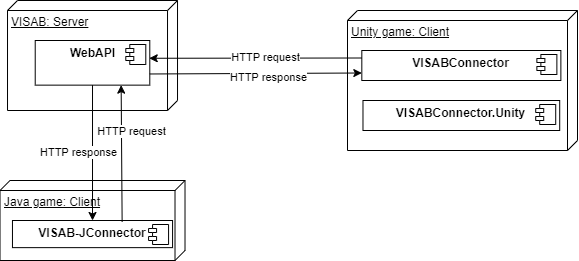

The diagram above was exported from draw.io. Its source (the exported page's mxGraphModel, read from the mxfile embedded in the PNG):
<mxGraphModel dx="5778" dy="3517" grid="1" gridSize="10" guides="1" tooltips="1" connect="1" arrows="1" fold="1" page="1" pageScale="1" pageWidth="827" pageHeight="1169" math="0" shadow="0">
  <root>
    <mxCell id="0" />
    <mxCell id="1" parent="0" />
    <mxCell id="7zivlN3sSsWHKRMh4bos-41" value="VISAB: Server" style="verticalAlign=top;align=left;spacingTop=8;spacingLeft=2;spacingRight=12;shape=cube;size=10;direction=south;fontStyle=4;html=1;container=1;" vertex="1" parent="1">
      <mxGeometry x="-1580" y="-1140" width="170.01" height="110" as="geometry" />
    </mxCell>
    <mxCell id="7zivlN3sSsWHKRMh4bos-39" value="&lt;p style=&quot;margin: 0px ; margin-top: 6px ; text-align: center&quot;&gt;&lt;b&gt;WebAPI&lt;/b&gt;&lt;/p&gt;&lt;p style=&quot;margin: 0px ; margin-left: 8px&quot;&gt;&lt;br&gt;&lt;/p&gt;" style="align=left;overflow=fill;html=1;dropTarget=0;" vertex="1" parent="7zivlN3sSsWHKRMh4bos-41">
      <mxGeometry x="27.72" y="40" width="114.57" height="44.64" as="geometry" />
    </mxCell>
    <mxCell id="7zivlN3sSsWHKRMh4bos-40" value="" style="shape=component;jettyWidth=8;jettyHeight=4;" vertex="1" parent="7zivlN3sSsWHKRMh4bos-39">
      <mxGeometry x="1" width="20" height="20" relative="1" as="geometry">
        <mxPoint x="-24" y="4" as="offset" />
      </mxGeometry>
    </mxCell>
    <mxCell id="7zivlN3sSsWHKRMh4bos-42" value="Unity game: Client" style="verticalAlign=top;align=left;spacingTop=8;spacingLeft=2;spacingRight=12;shape=cube;size=10;direction=south;fontStyle=4;html=1;container=1;" vertex="1" parent="1">
      <mxGeometry x="-1240" y="-1130" width="230" height="140" as="geometry" />
    </mxCell>
    <mxCell id="7zivlN3sSsWHKRMh4bos-43" value="&lt;p style=&quot;margin: 0px ; margin-top: 6px ; text-align: center&quot;&gt;&lt;b&gt;VISABConnector&lt;/b&gt;&lt;/p&gt;&lt;p style=&quot;margin: 0px ; margin-left: 8px&quot;&gt;&lt;br&gt;&lt;/p&gt;" style="align=left;overflow=fill;html=1;dropTarget=0;" vertex="1" parent="7zivlN3sSsWHKRMh4bos-42">
      <mxGeometry x="14.32" y="40" width="199.05" height="30" as="geometry" />
    </mxCell>
    <mxCell id="7zivlN3sSsWHKRMh4bos-44" value="" style="shape=component;jettyWidth=8;jettyHeight=4;" vertex="1" parent="7zivlN3sSsWHKRMh4bos-43">
      <mxGeometry x="1" width="20" height="20" relative="1" as="geometry">
        <mxPoint x="-24" y="4" as="offset" />
      </mxGeometry>
    </mxCell>
    <mxCell id="7zivlN3sSsWHKRMh4bos-45" value="&lt;p style=&quot;margin: 0px ; margin-top: 6px ; text-align: center&quot;&gt;&lt;b&gt;VISABConnector.Unity&lt;/b&gt;&lt;/p&gt;&lt;p style=&quot;margin: 0px ; margin-left: 8px&quot;&gt;&lt;br&gt;&lt;/p&gt;" style="align=left;overflow=fill;html=1;dropTarget=0;" vertex="1" parent="7zivlN3sSsWHKRMh4bos-42">
      <mxGeometry x="15.48" y="90" width="196.73" height="30" as="geometry" />
    </mxCell>
    <mxCell id="7zivlN3sSsWHKRMh4bos-46" value="" style="shape=component;jettyWidth=8;jettyHeight=4;" vertex="1" parent="7zivlN3sSsWHKRMh4bos-45">
      <mxGeometry x="1" width="20" height="20" relative="1" as="geometry">
        <mxPoint x="-24" y="4" as="offset" />
      </mxGeometry>
    </mxCell>
    <mxCell id="7zivlN3sSsWHKRMh4bos-49" value="" style="endArrow=classic;html=1;entryX=0.995;entryY=0.398;entryDx=0;entryDy=0;exitX=0;exitY=0.25;exitDx=0;exitDy=0;entryPerimeter=0;" edge="1" parent="1" source="7zivlN3sSsWHKRMh4bos-43" target="7zivlN3sSsWHKRMh4bos-39">
      <mxGeometry relative="1" as="geometry">
        <mxPoint x="-1020" y="-830" as="sourcePoint" />
        <mxPoint x="-920" y="-830" as="targetPoint" />
      </mxGeometry>
    </mxCell>
    <mxCell id="7zivlN3sSsWHKRMh4bos-50" value="HTTP request" style="edgeLabel;resizable=0;html=1;align=center;verticalAlign=middle;" connectable="0" vertex="1" parent="7zivlN3sSsWHKRMh4bos-49">
      <mxGeometry relative="1" as="geometry">
        <mxPoint x="9" y="-2" as="offset" />
      </mxGeometry>
    </mxCell>
    <mxCell id="7zivlN3sSsWHKRMh4bos-53" value="" style="endArrow=classic;html=1;exitX=1;exitY=0.75;exitDx=0;exitDy=0;entryX=0;entryY=0.75;entryDx=0;entryDy=0;" edge="1" parent="1" source="7zivlN3sSsWHKRMh4bos-39" target="7zivlN3sSsWHKRMh4bos-43">
      <mxGeometry relative="1" as="geometry">
        <mxPoint x="-1083.77" y="-1045" as="sourcePoint" />
        <mxPoint x="-1190" y="-930" as="targetPoint" />
      </mxGeometry>
    </mxCell>
    <mxCell id="7zivlN3sSsWHKRMh4bos-54" value="HTTP response" style="edgeLabel;resizable=0;html=1;align=center;verticalAlign=middle;" connectable="0" vertex="1" parent="7zivlN3sSsWHKRMh4bos-53">
      <mxGeometry relative="1" as="geometry">
        <mxPoint x="12" y="3" as="offset" />
      </mxGeometry>
    </mxCell>
    <mxCell id="7zivlN3sSsWHKRMh4bos-55" value="Java game: Client" style="verticalAlign=top;align=left;spacingTop=8;spacingLeft=2;spacingRight=12;shape=cube;size=10;direction=south;fontStyle=4;html=1;container=1;" vertex="1" parent="1">
      <mxGeometry x="-1587.49" y="-960" width="185" height="80" as="geometry" />
    </mxCell>
    <mxCell id="7zivlN3sSsWHKRMh4bos-56" value="&lt;p style=&quot;margin: 0px ; margin-top: 6px ; text-align: center&quot;&gt;&lt;b&gt;VISAB-JConnector&lt;/b&gt;&lt;/p&gt;&lt;p style=&quot;margin: 0px ; margin-left: 8px&quot;&gt;&lt;br&gt;&lt;/p&gt;" style="align=left;overflow=fill;html=1;dropTarget=0;" vertex="1" parent="7zivlN3sSsWHKRMh4bos-55">
      <mxGeometry x="12.451304347826085" y="40" width="160.10543478260868" height="27.14" as="geometry" />
    </mxCell>
    <mxCell id="7zivlN3sSsWHKRMh4bos-57" value="" style="shape=component;jettyWidth=8;jettyHeight=4;" vertex="1" parent="7zivlN3sSsWHKRMh4bos-56">
      <mxGeometry x="1" width="20" height="20" relative="1" as="geometry">
        <mxPoint x="-24" y="4" as="offset" />
      </mxGeometry>
    </mxCell>
    <mxCell id="7zivlN3sSsWHKRMh4bos-60" value="" style="endArrow=classic;html=1;entryX=0.75;entryY=1;entryDx=0;entryDy=0;exitX=0.685;exitY=0.052;exitDx=0;exitDy=0;exitPerimeter=0;" edge="1" parent="1" source="7zivlN3sSsWHKRMh4bos-56" target="7zivlN3sSsWHKRMh4bos-39">
      <mxGeometry relative="1" as="geometry">
        <mxPoint x="-1240" y="-909.46" as="sourcePoint" />
        <mxPoint x="-1452.4882799999998" y="-909.9968000000001" as="targetPoint" />
      </mxGeometry>
    </mxCell>
    <mxCell id="7zivlN3sSsWHKRMh4bos-61" value="HTTP request" style="edgeLabel;resizable=0;html=1;align=center;verticalAlign=middle;" connectable="0" vertex="1" parent="7zivlN3sSsWHKRMh4bos-60">
      <mxGeometry relative="1" as="geometry">
        <mxPoint x="9" y="-23" as="offset" />
      </mxGeometry>
    </mxCell>
    <mxCell id="7zivlN3sSsWHKRMh4bos-62" value="" style="endArrow=classic;html=1;exitX=0.5;exitY=1;exitDx=0;exitDy=0;" edge="1" parent="1" source="7zivlN3sSsWHKRMh4bos-39" target="7zivlN3sSsWHKRMh4bos-56">
      <mxGeometry relative="1" as="geometry">
        <mxPoint x="-1452.03" y="-893.48" as="sourcePoint" />
        <mxPoint x="-1240" y="-894.46" as="targetPoint" />
      </mxGeometry>
    </mxCell>
    <mxCell id="7zivlN3sSsWHKRMh4bos-63" value="HTTP response" style="edgeLabel;resizable=0;html=1;align=center;verticalAlign=middle;" connectable="0" vertex="1" parent="7zivlN3sSsWHKRMh4bos-62">
      <mxGeometry relative="1" as="geometry">
        <mxPoint x="-15" y="-2" as="offset" />
      </mxGeometry>
    </mxCell>
  </root>
</mxGraphModel>